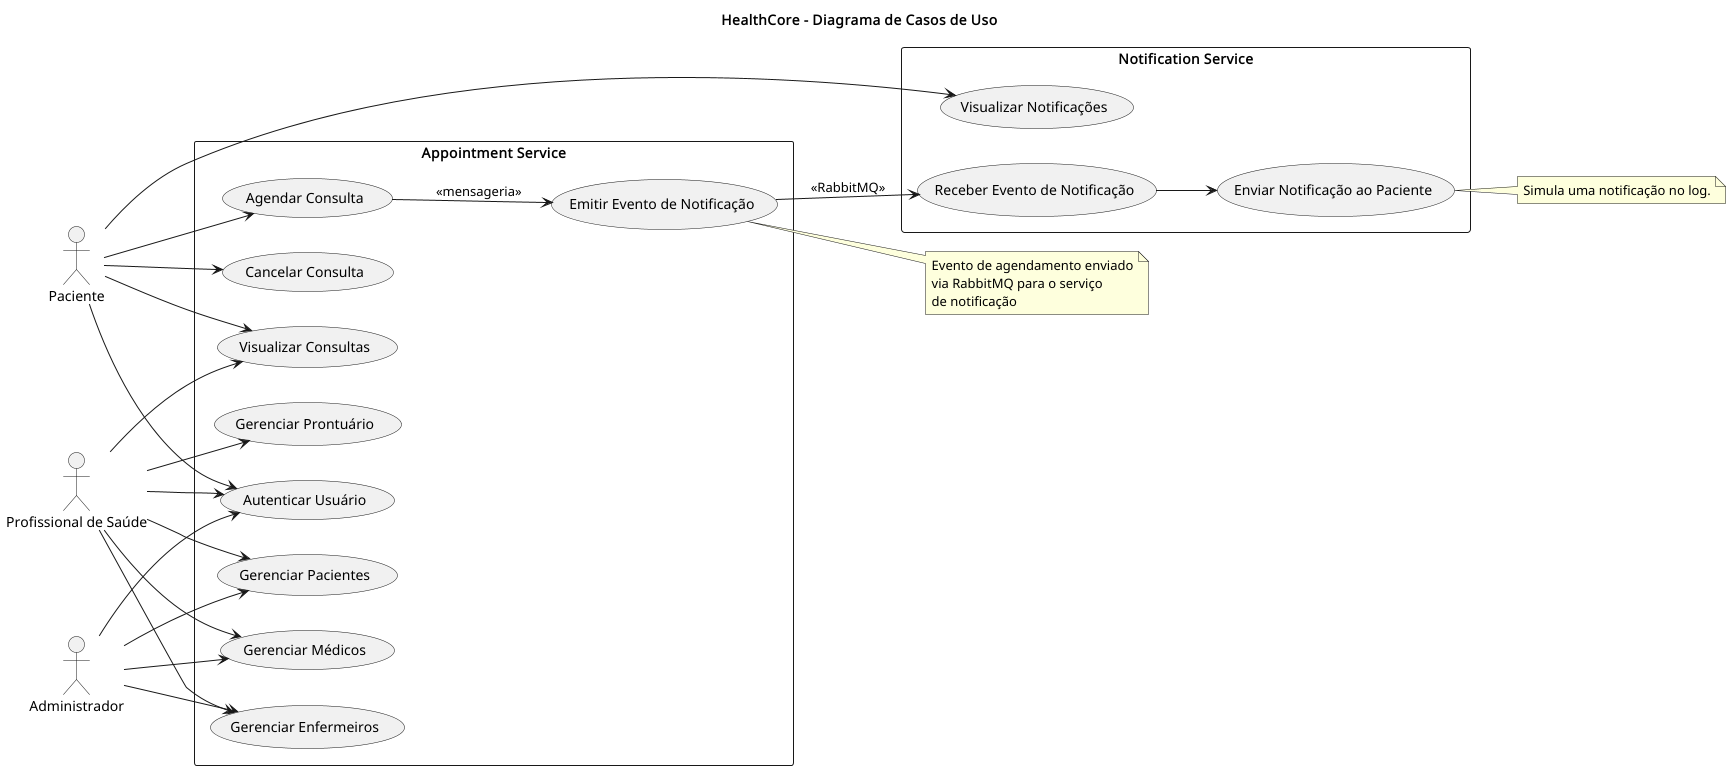

The diagram above was rendered by PlantUML. Its source (embedded in the PNG):
@startuml
left to right direction
title HealthCore - Diagrama de Casos de Uso

:Paciente: as Paciente
:Profissional de Saúde: as Profissional
:Administrador: as Admin


rectangle "Appointment Service" {
  usecase "Agendar Consulta" as UC1
  usecase "Cancelar Consulta" as UC2
  usecase "Visualizar Consultas" as UC3
  usecase "Gerenciar Prontuário" as UC4
  usecase "Autenticar Usuário" as UC5
  usecase "Gerenciar Médicos" as UC6
  usecase "Gerenciar Pacientes" as UC7
  usecase "Gerenciar Enfermeiros" as UC8
  usecase "Emitir Evento de Notificação" as UC9
}

rectangle "Notification Service" {
  usecase "Receber Evento de Notificação" as UC10
  usecase "Enviar Notificação ao Paciente" as UC11
  usecase "Visualizar Notificações" as UC12
}

Paciente --> UC1
Paciente --> UC2
Paciente --> UC3
Paciente --> UC12
Paciente --> UC5

Profissional --> UC3
Profissional --> UC4
Profissional --> UC6
Profissional --> UC7
Profissional --> UC8
Profissional --> UC5

Admin --> UC6
Admin --> UC7
Admin --> UC8
Admin --> UC5

UC1 --> UC9 : <<mensageria>>
UC9 --> UC10 : <<RabbitMQ>>
UC10 --> UC11



note right of UC9
  Evento de agendamento enviado
  via RabbitMQ para o serviço
  de notificação
end note

note right of UC11
  Simula uma notificação no log.
end note

@enduml